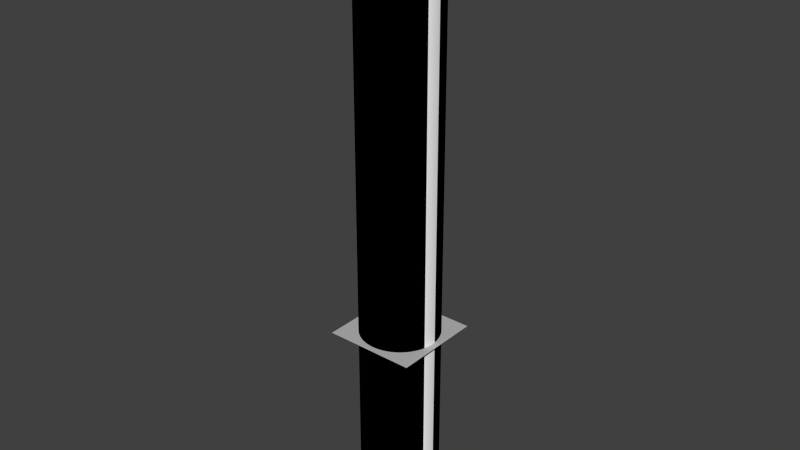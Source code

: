 # Source: Stripe_20deg_Whiteonblack.blend  (saved by Blender 2.73.0; exported with 4.5.12 LTS)
import bpy
from mathutils import Matrix  # noqa: F401  (used for matrix-valued properties, if any)

bpy.ops.wm.read_factory_settings(use_empty=True)
scene = bpy.context.scene
scene.name = 'Scene'

# ---- collections
col_collection_1 = bpy.data.collections.new('Collection 1'); scene.collection.children.link(col_collection_1)

# ---- materials (node trees are filled in below, after node groups)
mat_stripematerial = bpy.data.materials.new('StripeMaterial')
mat_stripematerial.alpha_threshold = 0.0
mat_stripematerial.use_transparent_shadow = False
mat_stripematerial.diffuse_color = (0.0, 0.0, 0.0, 1.0)
mat_stripematerial.specular_color = (0.0, 0.0, 0.0)
mat_stripematerial.roughness = 0.5
mat_stripematerial.specular_intensity = 0.0
mat_stripematerial.line_color = (0.0, 0.0, 0.0, 1.0)
mat_wallmaterial = bpy.data.materials.new('WallMaterial')
mat_wallmaterial.alpha_threshold = 0.0
mat_wallmaterial.use_transparent_shadow = False
mat_wallmaterial.diffuse_color = (1.0, 1.0, 1.0, 1.0)
mat_wallmaterial.roughness = 0.5
mat_wallmaterial.line_color = (0.0, 0.0, 0.0, 1.0)
mat_material = bpy.data.materials.new('Material')
mat_material.alpha_threshold = 0.0
mat_material.use_transparent_shadow = False
mat_material.diffuse_color = (0.8, 0.02687, 0.425, 1.0)
mat_material.roughness = 0.5
mat_material_002 = bpy.data.materials.new('Material.002')
mat_material_002.alpha_threshold = 0.0
mat_material_002.use_transparent_shadow = False
mat_material_002.diffuse_color = (0.5, 0.5, 0.5, 1.0)
mat_material_002.specular_color = (0.5, 0.5, 0.5)
mat_material_002.roughness = 0.5
mat_material_002.specular_intensity = 1.0
mat_material_002.line_color = (0.0, 0.0, 0.0, 1.0)

# ---- material node trees

# ---- world
world_world = bpy.data.worlds.new('World'); scene.world = world_world
world_world.color = (0.05088, 0.05088, 0.05088)
world_world.use_sun_shadow = False
world_world.sun_shadow_jitter_overblur = 0.0
world_world.cycles.sampling_method = 'MANUAL'
world_world.cycles.sample_map_resolution = 256

# ---- meshes
me_cylinder_003 = bpy.data.meshes.new('Cylinder.003')
me_cylinder_003.from_pydata([(-2.029e-06, 50.0, -242.8), (-2.029e-06, 50.0, 525.9), (0.8726, 49.99, -242.8), (0.8726, 49.99, 525.9), (1.745, 49.97, -242.8), (1.745, 49.97, 525.9), (2.617, 49.93, -242.8), (2.617, 49.93, 525.9), (3.488, 49.88, -242.8), (3.488, 49.88, 525.9), (4.358, 49.81, -242.8), (4.358, 49.81, 525.9), (5.226, 49.73, -242.8), (5.226, 49.73, 525.9), (6.093, 49.63, -242.8), (6.093, 49.63, 525.9), (6.959, 49.51, -242.8), (6.959, 49.51, 525.9), (7.822, 49.38, -242.8), (7.822, 49.38, 525.9), (8.682, 49.24, -242.8), (8.682, 49.24, 525.9), (9.54, 49.08, -242.8), (9.54, 49.08, 525.9), (10.4, 48.91, -242.8), (10.4, 48.91, 525.9), (11.25, 48.72, -242.8), (11.25, 48.72, 525.9), (12.1, 48.51, -242.8), (12.1, 48.51, 525.9), (12.94, 48.3, -242.8), (12.94, 48.3, 525.9), (13.78, 48.06, -242.8), (13.78, 48.06, 525.9), (14.62, 47.82, -242.8), (14.62, 47.82, 525.9), (15.45, 47.55, -242.8), (15.45, 47.55, 525.9), (16.28, 47.28, -242.8), (16.28, 47.28, 525.9), (17.1, 46.98, -242.8), (17.1, 46.98, 525.9), (17.92, 46.68, -242.8), (17.92, 46.68, 525.9), (18.73, 46.36, -242.8), (18.73, 46.36, 525.9), (19.54, 46.03, -242.8), (19.54, 46.03, 525.9), (20.34, 45.68, -242.8), (20.34, 45.68, 525.9), (21.13, 45.32, -242.8), (21.13, 45.32, 525.9), (21.92, 44.94, -242.8), (21.92, 44.94, 525.9), (22.7, 44.55, -242.8), (22.7, 44.55, 525.9), (23.47, 44.15, -242.8), (23.47, 44.15, 525.9), (24.24, 43.73, -242.8), (24.24, 43.73, 525.9), (25.0, 43.3, -242.8), (25.0, 43.3, 525.9), (25.75, 42.86, -242.8), (25.75, 42.86, 525.9), (26.5, 42.4, -242.8), (26.5, 42.4, 525.9), (27.23, 41.93, -242.8), (27.23, 41.93, 525.9), (27.96, 41.45, -242.8), (27.96, 41.45, 525.9), (28.68, 40.96, -242.8), (28.68, 40.96, 525.9), (29.39, 40.45, -242.8), (29.39, 40.45, 525.9), (30.09, 39.93, -242.8), (30.09, 39.93, 525.9), (30.78, 39.4, -242.8), (30.78, 39.4, 525.9), (31.47, 38.86, -242.8), (31.47, 38.86, 525.9), (32.14, 38.3, -242.8), (32.14, 38.3, 525.9), (32.8, 37.74, -242.8), (32.8, 37.74, 525.9), (33.46, 37.16, -242.8), (33.46, 37.16, 525.9), (34.1, 36.57, -242.8), (34.1, 36.57, 525.9), (34.73, 35.97, -242.8), (34.73, 35.97, 525.9), (35.36, 35.36, -242.8), (35.36, 35.36, 525.9), (35.97, 34.73, -242.8), (35.97, 34.73, 525.9), (36.57, 34.1, -242.8), (36.57, 34.1, 525.9), (37.16, 33.46, -242.8), (37.16, 33.46, 525.9), (37.74, 32.8, -242.8), (37.74, 32.8, 525.9), (38.3, 32.14, -242.8), (38.3, 32.14, 525.9), (38.86, 31.47, -242.8), (38.86, 31.47, 525.9), (39.4, 30.78, -242.8), (39.4, 30.78, 525.9), (39.93, 30.09, -242.8), (39.93, 30.09, 525.9), (40.45, 29.39, -242.8), (40.45, 29.39, 525.9), (40.96, 28.68, -242.8), (40.96, 28.68, 525.9), (41.45, 27.96, -242.8), (41.45, 27.96, 525.9), (41.93, 27.23, -242.8), (41.93, 27.23, 525.9), (42.4, 26.5, -242.8), (42.4, 26.5, 525.9), (42.86, 25.75, -242.8), (42.86, 25.75, 525.9), (43.3, 25.0, -242.8), (43.3, 25.0, 525.9), (43.73, 24.24, -242.8), (43.73, 24.24, 525.9), (44.15, 23.47, -242.8), (44.15, 23.47, 525.9), (44.55, 22.7, -242.8), (44.55, 22.7, 525.9), (44.94, 21.92, -242.8), (44.94, 21.92, 525.9), (45.32, 21.13, -242.8), (45.32, 21.13, 525.9), (45.68, 20.34, -242.8), (45.68, 20.34, 525.9), (46.03, 19.54, -242.8), (46.03, 19.54, 525.9), (46.36, 18.73, -242.8), (46.36, 18.73, 525.9), (46.68, 17.92, -242.8), (46.68, 17.92, 525.9), (46.98, 17.1, -242.8), (46.98, 17.1, 525.9), (47.28, 16.28, -242.8), (47.28, 16.28, 525.9), (47.55, 15.45, -242.8), (47.55, 15.45, 525.9), (47.82, 14.62, -242.8), (47.82, 14.62, 525.9), (48.06, 13.78, -242.8), (48.06, 13.78, 525.9), (48.3, 12.94, -242.8), (48.3, 12.94, 525.9), (48.51, 12.1, -242.8), (48.51, 12.1, 525.9), (48.72, 11.25, -242.8), (48.72, 11.25, 525.9), (48.91, 10.4, -242.8), (48.91, 10.4, 525.9), (49.08, 9.54, -242.8), (49.08, 9.54, 525.9), (49.24, 8.682, -242.8), (49.24, 8.682, 525.9), (49.38, 7.822, -242.8), (49.38, 7.822, 525.9), (49.51, 6.959, -242.8), (49.51, 6.959, 525.9), (49.63, 6.093, -242.8), (49.63, 6.093, 525.9), (49.73, 5.226, -242.8), (49.73, 5.226, 525.9), (49.81, 4.358, -242.8), (49.81, 4.358, 525.9), (49.88, 3.488, -242.8), (49.88, 3.488, 525.9), (49.93, 2.617, -242.8), (49.93, 2.617, 525.9), (49.97, 1.745, -242.8), (49.97, 1.745, 525.9), (49.99, 0.8726, -242.8), (49.99, 0.8726, 525.9), (50.0, -5.848e-05, -242.8), (50.0, -5.848e-05, 525.9), (49.99, -0.8727, -242.8), (49.99, -0.8727, 525.9), (49.97, -1.745, -242.8), (49.97, -1.745, 525.9), (49.93, -2.617, -242.8), (49.93, -2.617, 525.9), (49.88, -3.488, -242.8), (49.88, -3.488, 525.9), (49.81, -4.358, -242.8), (49.81, -4.358, 525.9), (49.73, -5.226, -242.8), (49.73, -5.226, 525.9), (49.63, -6.094, -242.8), (49.63, -6.094, 525.9), (49.51, -6.959, -242.8), (49.51, -6.959, 525.9), (49.38, -7.822, -242.8), (49.38, -7.822, 525.9), (49.24, -8.682, -242.8), (49.24, -8.682, 525.9), (49.08, -9.541, -242.8), (49.08, -9.541, 525.9), (48.91, -10.4, -242.8), (48.91, -10.4, 525.9), (48.72, -11.25, -242.8), (48.72, -11.25, 525.9), (48.51, -12.1, -242.8), (48.51, -12.1, 525.9), (48.3, -12.94, -242.8), (48.3, -12.94, 525.9), (48.06, -13.78, -242.8), (48.06, -13.78, 525.9), (47.82, -14.62, -242.8), (47.82, -14.62, 525.9), (47.55, -15.45, -242.8), (47.55, -15.45, 525.9), (47.28, -16.28, -242.8), (47.28, -16.28, 525.9), (46.98, -17.1, -242.8), (46.98, -17.1, 525.9), (46.68, -17.92, -242.8), (46.68, -17.92, 525.9), (46.36, -18.73, -242.8), (46.36, -18.73, 525.9), (46.03, -19.54, -242.8), (46.03, -19.54, 525.9), (45.68, -20.34, -242.8), (45.68, -20.34, 525.9), (45.32, -21.13, -242.8), (45.32, -21.13, 525.9), (44.94, -21.92, -242.8), (44.94, -21.92, 525.9), (44.55, -22.7, -242.8), (44.55, -22.7, 525.9), (44.15, -23.47, -242.8), (44.15, -23.47, 525.9), (43.73, -24.24, -242.8), (43.73, -24.24, 525.9), (43.3, -25.0, -242.8), (43.3, -25.0, 525.9), (42.86, -25.75, -242.8), (42.86, -25.75, 525.9), (42.4, -26.5, -242.8), (42.4, -26.5, 525.9), (41.93, -27.23, -242.8), (41.93, -27.23, 525.9), (41.45, -27.96, -242.8), (41.45, -27.96, 525.9), (40.96, -28.68, -242.8), (40.96, -28.68, 525.9), (40.45, -29.39, -242.8), (40.45, -29.39, 525.9), (39.93, -30.09, -242.8), (39.93, -30.09, 525.9), (39.4, -30.78, -242.8), (39.4, -30.78, 525.9), (38.86, -31.47, -242.8), (38.86, -31.47, 525.9), (38.3, -32.14, -242.8), (38.3, -32.14, 525.9), (37.74, -32.8, -242.8), (37.74, -32.8, 525.9), (37.16, -33.46, -242.8), (37.16, -33.46, 525.9), (36.57, -34.1, -242.8), (36.57, -34.1, 525.9), (35.97, -34.73, -242.8), (35.97, -34.73, 525.9), (35.36, -35.36, -242.8), (35.36, -35.36, 525.9), (34.73, -35.97, -242.8), (34.73, -35.97, 525.9), (34.1, -36.57, -242.8), (34.1, -36.57, 525.9), (33.46, -37.16, -242.8), (33.46, -37.16, 525.9), (32.8, -37.74, -242.8), (32.8, -37.74, 525.9), (32.14, -38.3, -242.8), (32.14, -38.3, 525.9), (31.47, -38.86, -242.8), (31.47, -38.86, 525.9), (30.78, -39.4, -242.8), (30.78, -39.4, 525.9), (30.09, -39.93, -242.8), (30.09, -39.93, 525.9), (29.39, -40.45, -242.8), (29.39, -40.45, 525.9), (28.68, -40.96, -242.8), (28.68, -40.96, 525.9), (27.96, -41.45, -242.8), (27.96, -41.45, 525.9), (27.23, -41.93, -242.8), (27.23, -41.93, 525.9), (26.5, -42.4, -242.8), (26.5, -42.4, 525.9), (25.75, -42.86, -242.8), (25.75, -42.86, 525.9), (25.0, -43.3, -242.8), (25.0, -43.3, 525.9), (24.24, -43.73, -242.8), (24.24, -43.73, 525.9), (23.47, -44.15, -242.8), (23.47, -44.15, 525.9), (22.7, -44.55, -242.8), (22.7, -44.55, 525.9), (21.92, -44.94, -242.8), (21.92, -44.94, 525.9), (21.13, -45.32, -242.8), (21.13, -45.32, 525.9), (20.34, -45.68, -242.8), (20.34, -45.68, 525.9), (19.54, -46.03, -242.8), (19.54, -46.03, 525.9), (18.73, -46.36, -242.8), (18.73, -46.36, 525.9), (17.92, -46.68, -242.8), (17.92, -46.68, 525.9), (17.1, -46.98, -242.8), (17.1, -46.98, 525.9), (16.28, -47.28, -242.8), (16.28, -47.28, 525.9), (15.45, -47.55, -242.8), (15.45, -47.55, 525.9), (14.62, -47.82, -242.8), (14.62, -47.82, 525.9), (13.78, -48.06, -242.8), (13.78, -48.06, 525.9), (12.94, -48.3, -242.8), (12.94, -48.3, 525.9), (12.1, -48.51, -242.8), (12.1, -48.51, 525.9), (11.25, -48.72, -242.8), (11.25, -48.72, 525.9), (10.4, -48.91, -242.8), (10.4, -48.91, 525.9), (9.541, -49.08, -242.8), (9.541, -49.08, 525.9), (8.683, -49.24, -242.8), (8.683, -49.24, 525.9), (7.822, -49.38, -242.8), (7.822, -49.38, 525.9), (6.959, -49.51, -242.8), (6.959, -49.51, 525.9), (6.094, -49.63, -242.8), (6.094, -49.63, 525.9), (5.227, -49.73, -242.8), (5.227, -49.73, 525.9), (4.358, -49.81, -242.8), (4.358, -49.81, 525.9), (3.488, -49.88, -242.8), (3.488, -49.88, 525.9), (2.617, -49.93, -242.8), (2.617, -49.93, 525.9), (1.745, -49.97, -242.8), (1.745, -49.97, 525.9), (0.8729, -49.99, -242.8), (0.8729, -49.99, 525.9), (0.0002439, -50.0, -242.8), (0.0002439, -50.0, 525.9), (-0.8724, -49.99, -242.8), (-0.8724, -49.99, 525.9), (-1.745, -49.97, -242.8), (-1.745, -49.97, 525.9), (-2.617, -49.93, -242.8), (-2.617, -49.93, 525.9), (-3.488, -49.88, -242.8), (-3.488, -49.88, 525.9), (-4.358, -49.81, -242.8), (-4.358, -49.81, 525.9), (-5.226, -49.73, -242.8), (-5.226, -49.73, 525.9), (-6.093, -49.63, -242.8), (-6.093, -49.63, 525.9), (-6.958, -49.51, -242.8), (-6.958, -49.51, 525.9), (-7.821, -49.38, -242.8), (-7.821, -49.38, 525.9), (-8.682, -49.24, -242.8), (-8.682, -49.24, 525.9), (-9.54, -49.08, -242.8), (-9.54, -49.08, 525.9), (-10.4, -48.91, -242.8), (-10.4, -48.91, 525.9), (-11.25, -48.72, -242.8), (-11.25, -48.72, 525.9), (-12.1, -48.51, -242.8), (-12.1, -48.51, 525.9), (-12.94, -48.3, -242.8), (-12.94, -48.3, 525.9), (-13.78, -48.06, -242.8), (-13.78, -48.06, 525.9), (-14.62, -47.82, -242.8), (-14.62, -47.82, 525.9), (-15.45, -47.55, -242.8), (-15.45, -47.55, 525.9), (-16.28, -47.28, -242.8), (-16.28, -47.28, 525.9), (-17.1, -46.98, -242.8), (-17.1, -46.98, 525.9), (-17.92, -46.68, -242.8), (-17.92, -46.68, 525.9), (-18.73, -46.36, -242.8), (-18.73, -46.36, 525.9), (-19.54, -46.03, -242.8), (-19.54, -46.03, 525.9), (-20.34, -45.68, -242.8), (-20.34, -45.68, 525.9), (-21.13, -45.32, -242.8), (-21.13, -45.32, 525.9), (-21.92, -44.94, -242.8), (-21.92, -44.94, 525.9), (-22.7, -44.55, -242.8), (-22.7, -44.55, 525.9), (-23.47, -44.15, -242.8), (-23.47, -44.15, 525.9), (-24.24, -43.73, -242.8), (-24.24, -43.73, 525.9), (-25.0, -43.3, -242.8), (-25.0, -43.3, 525.9), (-25.75, -42.86, -242.8), (-25.75, -42.86, 525.9), (-26.5, -42.4, -242.8), (-26.5, -42.4, 525.9), (-27.23, -41.93, -242.8), (-27.23, -41.93, 525.9), (-27.96, -41.45, -242.8), (-27.96, -41.45, 525.9), (-28.68, -40.96, -242.8), (-28.68, -40.96, 525.9), (-29.39, -40.45, -242.8), (-29.39, -40.45, 525.9), (-30.09, -39.93, -242.8), (-30.09, -39.93, 525.9), (-30.78, -39.4, -242.8), (-30.78, -39.4, 525.9), (-31.47, -38.86, -242.8), (-31.47, -38.86, 525.9), (-32.14, -38.3, -242.8), (-32.14, -38.3, 525.9), (-32.8, -37.74, -242.8), (-32.8, -37.74, 525.9), (-33.46, -37.16, -242.8), (-33.46, -37.16, 525.9), (-34.1, -36.57, -242.8), (-34.1, -36.57, 525.9), (-34.73, -35.97, -242.8), (-34.73, -35.97, 525.9), (-35.36, -35.36, -242.8), (-35.36, -35.36, 525.9), (-35.97, -34.73, -242.8), (-35.97, -34.73, 525.9), (-36.57, -34.1, -242.8), (-36.57, -34.1, 525.9), (-37.16, -33.46, -242.8), (-37.16, -33.46, 525.9), (-37.74, -32.8, -242.8), (-37.74, -32.8, 525.9), (-38.3, -32.14, -242.8), (-38.3, -32.14, 525.9), (-38.86, -31.47, -242.8), (-38.86, -31.47, 525.9), (-39.4, -30.78, -242.8), (-39.4, -30.78, 525.9), (-39.93, -30.09, -242.8), (-39.93, -30.09, 525.9), (-40.45, -29.39, -242.8), (-40.45, -29.39, 525.9), (-40.96, -28.68, -242.8), (-40.96, -28.68, 525.9), (-41.45, -27.96, -242.8), (-41.45, -27.96, 525.9), (-41.93, -27.23, -242.8), (-41.93, -27.23, 525.9), (-42.4, -26.5, -242.8), (-42.4, -26.5, 525.9), (-42.86, -25.75, -242.8), (-42.86, -25.75, 525.9), (-43.3, -25.0, -242.8), (-43.3, -25.0, 525.9), (-43.73, -24.24, -242.8), (-43.73, -24.24, 525.9), (-44.15, -23.47, -242.8), (-44.15, -23.47, 525.9), (-44.55, -22.7, -242.8), (-44.55, -22.7, 525.9), (-44.94, -21.92, -242.8), (-44.94, -21.92, 525.9), (-45.32, -21.13, -242.8), (-45.32, -21.13, 525.9), (-45.68, -20.34, -242.8), (-45.68, -20.34, 525.9), (-46.03, -19.54, -242.8), (-46.03, -19.54, 525.9), (-46.36, -18.73, -242.8), (-46.36, -18.73, 525.9), (-46.68, -17.92, -242.8), (-46.68, -17.92, 525.9), (-46.98, -17.1, -242.8), (-46.98, -17.1, 525.9), (-47.28, -16.28, -242.8), (-47.28, -16.28, 525.9), (-47.55, -15.45, -242.8), (-47.55, -15.45, 525.9), (-47.82, -14.62, -242.8), (-47.82, -14.62, 525.9), (-48.06, -13.78, -242.8), (-48.06, -13.78, 525.9), (-48.3, -12.94, -242.8), (-48.3, -12.94, 525.9), (-48.51, -12.1, -242.8), (-48.51, -12.1, 525.9), (-48.72, -11.25, -242.8), (-48.72, -11.25, 525.9), (-48.91, -10.4, -242.8), (-48.91, -10.4, 525.9), (-49.08, -9.541, -242.8), (-49.08, -9.541, 525.9), (-49.24, -8.683, -242.8), (-49.24, -8.683, 525.9), (-49.38, -7.822, -242.8), (-49.38, -7.822, 525.9), (-49.51, -6.959, -242.8), (-49.51, -6.959, 525.9), (-49.63, -6.094, -242.8), (-49.63, -6.094, 525.9), (-49.73, -5.227, -242.8), (-49.73, -5.227, 525.9), (-49.81, -4.358, -242.8), (-49.81, -4.358, 525.9), (-49.88, -3.488, -242.8), (-49.88, -3.488, 525.9), (-49.93, -2.617, -242.8), (-49.93, -2.617, 525.9), (-49.97, -1.746, -242.8), (-49.97, -1.746, 525.9), (-49.99, -0.8733, -242.8), (-49.99, -0.8733, 525.9), (-50.0, -0.0006935, -242.8), (-50.0, -0.0006935, 525.9), (-49.99, 0.8719, -242.8), (-49.99, 0.8719, 525.9), (-49.97, 1.744, -242.8), (-49.97, 1.744, 525.9), (-49.93, 2.616, -242.8), (-49.93, 2.616, 525.9), (-49.88, 3.487, -242.8), (-49.88, 3.487, 525.9), (-49.81, 4.357, -242.8), (-49.81, 4.357, 525.9), (-49.73, 5.226, -242.8), (-49.73, 5.226, 525.9), (-49.63, 6.093, -242.8), (-49.63, 6.093, 525.9), (-49.51, 6.958, -242.8), (-49.51, 6.958, 525.9), (-49.38, 7.821, -242.8), (-49.38, 7.821, 525.9), (-49.24, 8.682, -242.8), (-49.24, 8.682, 525.9), (-49.08, 9.54, -242.8), (-49.08, 9.54, 525.9), (-48.91, 10.39, -242.8), (-48.91, 10.39, 525.9), (-48.72, 11.25, -242.8), (-48.72, 11.25, 525.9), (-48.51, 12.1, -242.8), (-48.51, 12.1, 525.9), (-48.3, 12.94, -242.8), (-48.3, 12.94, 525.9), (-48.06, 13.78, -242.8), (-48.06, 13.78, 525.9), (-47.82, 14.62, -242.8), (-47.82, 14.62, 525.9), (-47.55, 15.45, -242.8), (-47.55, 15.45, 525.9), (-47.28, 16.28, -242.8), (-47.28, 16.28, 525.9), (-46.98, 17.1, -242.8), (-46.98, 17.1, 525.9), (-46.68, 17.92, -242.8), (-46.68, 17.92, 525.9), (-46.36, 18.73, -242.8), (-46.36, 18.73, 525.9), (-46.03, 19.54, -242.8), (-46.03, 19.54, 525.9), (-45.68, 20.34, -242.8), (-45.68, 20.34, 525.9), (-45.32, 21.13, -242.8), (-45.32, 21.13, 525.9), (-44.94, 21.92, -242.8), (-44.94, 21.92, 525.9), (-44.55, 22.7, -242.8), (-44.55, 22.7, 525.9), (-44.15, 23.47, -242.8), (-44.15, 23.47, 525.9), (-43.73, 24.24, -242.8), (-43.73, 24.24, 525.9), (-43.3, 25.0, -242.8), (-43.3, 25.0, 525.9), (-42.86, 25.75, -242.8), (-42.86, 25.75, 525.9), (-42.4, 26.5, -242.8), (-42.4, 26.5, 525.9), (-41.93, 27.23, -242.8), (-41.93, 27.23, 525.9), (-41.45, 27.96, -242.8), (-41.45, 27.96, 525.9), (-40.96, 28.68, -242.8), (-40.96, 28.68, 525.9), (-40.45, 29.39, -242.8), (-40.45, 29.39, 525.9), (-39.93, 30.09, -242.8), (-39.93, 30.09, 525.9), (-39.4, 30.78, -242.8), (-39.4, 30.78, 525.9), (-38.86, 31.47, -242.8), (-38.86, 31.47, 525.9), (-38.3, 32.14, -242.8), (-38.3, 32.14, 525.9), (-37.74, 32.8, -242.8), (-37.74, 32.8, 525.9), (-37.16, 33.46, -242.8), (-37.16, 33.46, 525.9), (-36.57, 34.1, -242.8), (-36.57, 34.1, 525.9), (-35.97, 34.73, -242.8), (-35.97, 34.73, 525.9), (-35.36, 35.35, -242.8), (-35.36, 35.35, 525.9), (-34.73, 35.97, -242.8), (-34.73, 35.97, 525.9), (-34.1, 36.57, -242.8), (-34.1, 36.57, 525.9), (-33.46, 37.16, -242.8), (-33.46, 37.16, 525.9), (-32.8, 37.73, -242.8), (-32.8, 37.73, 525.9), (-32.14, 38.3, -242.8), (-32.14, 38.3, 525.9), (-31.47, 38.86, -242.8), (-31.47, 38.86, 525.9), (-30.78, 39.4, -242.8), (-30.78, 39.4, 525.9), (-30.09, 39.93, -242.8), (-30.09, 39.93, 525.9), (-29.39, 40.45, -242.8), (-29.39, 40.45, 525.9), (-28.68, 40.96, -242.8), (-28.68, 40.96, 525.9), (-27.96, 41.45, -242.8), (-27.96, 41.45, 525.9), (-27.23, 41.93, -242.8), (-27.23, 41.93, 525.9), (-26.5, 42.4, -242.8), (-26.5, 42.4, 525.9), (-25.75, 42.86, -242.8), (-25.75, 42.86, 525.9), (-25.0, 43.3, -242.8), (-25.0, 43.3, 525.9), (-24.24, 43.73, -242.8), (-24.24, 43.73, 525.9), (-23.47, 44.15, -242.8), (-23.47, 44.15, 525.9), (-22.7, 44.55, -242.8), (-22.7, 44.55, 525.9), (-21.92, 44.94, -242.8), (-21.92, 44.94, 525.9), (-21.13, 45.31, -242.8), (-21.13, 45.31, 525.9), (-20.34, 45.68, -242.8), (-20.34, 45.68, 525.9), (-19.54, 46.02, -242.8), (-19.54, 46.02, 525.9), (-18.73, 46.36, -242.8), (-18.73, 46.36, 525.9), (-17.92, 46.68, -242.8), (-17.92, 46.68, 525.9), (-17.1, 46.98, -242.8), (-17.1, 46.98, 525.9), (-16.28, 47.28, -242.8), (-16.28, 47.28, 525.9), (-15.45, 47.55, -242.8), (-15.45, 47.55, 525.9), (-14.62, 47.81, -242.8), (-14.62, 47.81, 525.9), (-13.78, 48.06, -242.8), (-13.78, 48.06, 525.9), (-12.94, 48.3, -242.8), (-12.94, 48.3, 525.9), (-12.1, 48.51, -242.8), (-12.1, 48.51, 525.9), (-11.25, 48.72, -242.8), (-11.25, 48.72, 525.9), (-10.4, 48.91, -242.8), (-10.4, 48.91, 525.9), (-9.542, 49.08, -242.8), (-9.542, 49.08, 525.9), (-8.683, 49.24, -242.8), (-8.683, 49.24, 525.9), (-7.823, 49.38, -242.8), (-7.823, 49.38, 525.9), (-6.96, 49.51, -242.8), (-6.96, 49.51, 525.9), (-6.095, 49.63, -242.8), (-6.095, 49.63, 525.9), (-5.228, 49.73, -242.8), (-5.228, 49.73, 525.9), (-4.359, 49.81, -242.8), (-4.359, 49.81, 525.9), (-3.489, 49.88, -242.8), (-3.489, 49.88, 525.9), (-2.618, 49.93, -242.8), (-2.618, 49.93, 525.9), (-1.746, 49.97, -242.8), (-1.746, 49.97, 525.9), (-0.8738, 49.99, -242.8), (-0.8738, 49.99, 525.9), (-8.011e-05, -0.0002251, 525.9)], [], [(0, 1, 3, 2), (2, 3, 5, 4), (4, 5, 7, 6), (6, 7, 9, 8), (8, 9, 11, 10), (10, 11, 13, 12), (12, 13, 15, 14), (14, 15, 17, 16), (16, 17, 19, 18), (18, 19, 21, 20), (20, 21, 23, 22), (22, 23, 25, 24), (24, 25, 27, 26), (26, 27, 29, 28), (28, 29, 31, 30), (30, 31, 33, 32), (32, 33, 35, 34), (34, 35, 37, 36), (36, 37, 39, 38), (38, 39, 41, 40), (40, 41, 43, 42), (42, 43, 45, 44), (44, 45, 47, 46), (46, 47, 49, 48), (48, 49, 51, 50), (50, 51, 53, 52), (52, 53, 55, 54), (54, 55, 57, 56), (56, 57, 59, 58), (58, 59, 61, 60), (60, 61, 63, 62), (62, 63, 65, 64), (64, 65, 67, 66), (66, 67, 69, 68), (68, 69, 71, 70), (70, 71, 73, 72), (72, 73, 75, 74), (74, 75, 77, 76), (76, 77, 79, 78), (78, 79, 81, 80), (80, 81, 83, 82), (82, 83, 85, 84), (84, 85, 87, 86), (86, 87, 89, 88), (88, 89, 91, 90), (90, 91, 93, 92), (92, 93, 95, 94), (94, 95, 97, 96), (96, 97, 99, 98), (98, 99, 101, 100), (100, 101, 103, 102), (102, 103, 105, 104), (104, 105, 107, 106), (106, 107, 109, 108), (108, 109, 111, 110), (110, 111, 113, 112), (112, 113, 115, 114), (114, 115, 117, 116), (116, 117, 119, 118), (118, 119, 121, 120), (120, 121, 123, 122), (122, 123, 125, 124), (124, 125, 127, 126), (126, 127, 129, 128), (128, 129, 131, 130), (130, 131, 133, 132), (132, 133, 135, 134), (134, 135, 137, 136), (136, 137, 139, 138), (138, 139, 141, 140), (140, 141, 143, 142), (142, 143, 145, 144), (144, 145, 147, 146), (146, 147, 149, 148), (148, 149, 151, 150), (150, 151, 153, 152), (152, 153, 155, 154), (154, 155, 157, 156), (156, 157, 159, 158), (158, 159, 161, 160), (160, 161, 163, 162), (162, 163, 165, 164), (164, 165, 167, 166), (166, 167, 169, 168), (168, 169, 171, 170), (170, 171, 173, 172), (172, 173, 175, 174), (174, 175, 177, 176), (176, 177, 179, 178), (178, 179, 181, 180), (180, 181, 183, 182), (182, 183, 185, 184), (184, 185, 187, 186), (186, 187, 189, 188), (188, 189, 191, 190), (190, 191, 193, 192), (192, 193, 195, 194), (194, 195, 197, 196), (196, 197, 199, 198), (198, 199, 201, 200), (200, 201, 203, 202), (202, 203, 205, 204), (204, 205, 207, 206), (206, 207, 209, 208), (208, 209, 211, 210), (210, 211, 213, 212), (212, 213, 215, 214), (214, 215, 217, 216), (216, 217, 219, 218), (218, 219, 221, 220), (220, 221, 223, 222), (222, 223, 225, 224), (224, 225, 227, 226), (226, 227, 229, 228), (228, 229, 231, 230), (230, 231, 233, 232), (232, 233, 235, 234), (234, 235, 237, 236), (236, 237, 239, 238), (238, 239, 241, 240), (240, 241, 243, 242), (242, 243, 245, 244), (244, 245, 247, 246), (246, 247, 249, 248), (248, 249, 251, 250), (250, 251, 253, 252), (252, 253, 255, 254), (254, 255, 257, 256), (256, 257, 259, 258), (258, 259, 261, 260), (260, 261, 263, 262), (262, 263, 265, 264), (264, 265, 267, 266), (266, 267, 269, 268), (268, 269, 271, 270), (270, 271, 273, 272), (272, 273, 275, 274), (274, 275, 277, 276), (276, 277, 279, 278), (278, 279, 281, 280), (280, 281, 283, 282), (282, 283, 285, 284), (284, 285, 287, 286), (286, 287, 289, 288), (288, 289, 291, 290), (290, 291, 293, 292), (292, 293, 295, 294), (294, 295, 297, 296), (296, 297, 299, 298), (298, 299, 301, 300), (300, 301, 303, 302), (302, 303, 305, 304), (304, 305, 307, 306), (306, 307, 309, 308), (308, 309, 311, 310), (310, 311, 313, 312), (312, 313, 315, 314), (314, 315, 317, 316), (316, 317, 319, 318), (318, 319, 321, 320), (320, 321, 323, 322), (322, 323, 325, 324), (324, 325, 327, 326), (326, 327, 329, 328), (328, 329, 331, 330), (330, 331, 333, 332), (332, 333, 335, 334), (334, 335, 337, 336), (336, 337, 339, 338), (338, 339, 341, 340), (340, 341, 343, 342), (342, 343, 345, 344), (344, 345, 347, 346), (346, 347, 349, 348), (348, 349, 351, 350), (350, 351, 353, 352), (352, 353, 355, 354), (354, 355, 357, 356), (356, 357, 359, 358), (358, 359, 361, 360), (360, 361, 363, 362), (362, 363, 365, 364), (364, 365, 367, 366), (366, 367, 369, 368), (368, 369, 371, 370), (370, 371, 373, 372), (372, 373, 375, 374), (374, 375, 377, 376), (376, 377, 379, 378), (378, 379, 381, 380), (380, 381, 383, 382), (382, 383, 385, 384), (384, 385, 387, 386), (386, 387, 389, 388), (388, 389, 391, 390), (390, 391, 393, 392), (392, 393, 395, 394), (394, 395, 397, 396), (396, 397, 399, 398), (398, 399, 401, 400), (400, 401, 403, 402), (402, 403, 405, 404), (404, 405, 407, 406), (406, 407, 409, 408), (408, 409, 411, 410), (410, 411, 413, 412), (412, 413, 415, 414), (414, 415, 417, 416), (416, 417, 419, 418), (418, 419, 421, 420), (420, 421, 423, 422), (422, 423, 425, 424), (424, 425, 427, 426), (426, 427, 429, 428), (428, 429, 431, 430), (430, 431, 433, 432), (432, 433, 435, 434), (434, 435, 437, 436), (436, 437, 439, 438), (438, 439, 441, 440), (440, 441, 443, 442), (442, 443, 445, 444), (444, 445, 447, 446), (446, 447, 449, 448), (448, 449, 451, 450), (450, 451, 453, 452), (452, 453, 455, 454), (454, 455, 457, 456), (456, 457, 459, 458), (458, 459, 461, 460), (460, 461, 463, 462), (462, 463, 465, 464), (464, 465, 467, 466), (466, 467, 469, 468), (468, 469, 471, 470), (470, 471, 473, 472), (472, 473, 475, 474), (474, 475, 477, 476), (476, 477, 479, 478), (478, 479, 481, 480), (480, 481, 483, 482), (482, 483, 485, 484), (484, 485, 487, 486), (486, 487, 489, 488), (488, 489, 491, 490), (490, 491, 493, 492), (492, 493, 495, 494), (494, 495, 497, 496), (496, 497, 499, 498), (498, 499, 501, 500), (500, 501, 503, 502), (502, 503, 505, 504), (504, 505, 507, 506), (506, 507, 509, 508), (508, 509, 511, 510), (510, 511, 513, 512), (512, 513, 515, 514), (514, 515, 517, 516), (516, 517, 519, 518), (518, 519, 521, 520), (520, 521, 523, 522), (522, 523, 525, 524), (524, 525, 527, 526), (526, 527, 529, 528), (528, 529, 531, 530), (530, 531, 533, 532), (532, 533, 535, 534), (534, 535, 537, 536), (536, 537, 539, 538), (538, 539, 541, 540), (540, 541, 543, 542), (542, 543, 545, 544), (544, 545, 547, 546), (546, 547, 549, 548), (548, 549, 551, 550), (550, 551, 553, 552), (552, 553, 555, 554), (554, 555, 557, 556), (556, 557, 559, 558), (558, 559, 561, 560), (560, 561, 563, 562), (562, 563, 565, 564), (564, 565, 567, 566), (566, 567, 569, 568), (568, 569, 571, 570), (570, 571, 573, 572), (572, 573, 575, 574), (574, 575, 577, 576), (576, 577, 579, 578), (578, 579, 581, 580), (580, 581, 583, 582), (582, 583, 585, 584), (584, 585, 587, 586), (586, 587, 589, 588), (588, 589, 591, 590), (590, 591, 593, 592), (592, 593, 595, 594), (594, 595, 597, 596), (596, 597, 599, 598), (598, 599, 601, 600), (600, 601, 603, 602), (602, 603, 605, 604), (604, 605, 607, 606), (606, 607, 609, 608), (608, 609, 611, 610), (610, 611, 613, 612), (612, 613, 615, 614), (614, 615, 617, 616), (616, 617, 619, 618), (618, 619, 621, 620), (620, 621, 623, 622), (622, 623, 625, 624), (624, 625, 627, 626), (626, 627, 629, 628), (628, 629, 631, 630), (630, 631, 633, 632), (632, 633, 635, 634), (634, 635, 637, 636), (636, 637, 639, 638), (638, 639, 641, 640), (640, 641, 643, 642), (642, 643, 645, 644), (644, 645, 647, 646), (646, 647, 649, 648), (648, 649, 651, 650), (650, 651, 653, 652), (652, 653, 655, 654), (654, 655, 657, 656), (656, 657, 659, 658), (658, 659, 661, 660), (660, 661, 663, 662), (662, 663, 665, 664), (664, 665, 667, 666), (666, 667, 669, 668), (668, 669, 671, 670), (670, 671, 673, 672), (672, 673, 675, 674), (674, 675, 677, 676), (676, 677, 679, 678), (678, 679, 681, 680), (680, 681, 683, 682), (682, 683, 685, 684), (684, 685, 687, 686), (686, 687, 689, 688), (688, 689, 691, 690), (690, 691, 693, 692), (692, 693, 695, 694), (694, 695, 697, 696), (696, 697, 699, 698), (698, 699, 701, 700), (700, 701, 703, 702), (702, 703, 705, 704), (704, 705, 707, 706), (706, 707, 709, 708), (708, 709, 711, 710), (710, 711, 713, 712), (712, 713, 715, 714), (714, 715, 717, 716), (718, 719, 1, 0), (716, 717, 719, 718), (609, 607, 720), (347, 345, 720), (85, 83, 720), (679, 677, 720), (417, 415, 720), (155, 153, 720), (487, 485, 720), (225, 223, 720), (557, 555, 720), (33, 31, 720), (295, 293, 720), (627, 625, 720), (365, 363, 720), (103, 101, 720), (697, 695, 720), (435, 433, 720), (173, 171, 720), (505, 503, 720), (243, 241, 720), (575, 573, 720), (51, 49, 720), (313, 311, 720), (645, 643, 720), (383, 381, 720), (121, 119, 720), (715, 713, 720), (453, 451, 720), (191, 189, 720), (523, 521, 720), (261, 259, 720), (593, 591, 720), (69, 67, 720), (331, 329, 720), (663, 661, 720), (401, 399, 720), (139, 137, 720), (471, 469, 720), (209, 207, 720), (541, 539, 720), (17, 15, 720), (279, 277, 720), (611, 609, 720), (87, 85, 720), (349, 347, 720), (681, 679, 720), (419, 417, 720), (157, 155, 720), (489, 487, 720), (227, 225, 720), (559, 557, 720), (35, 33, 720), (297, 295, 720), (629, 627, 720), (105, 103, 720), (367, 365, 720), (699, 697, 720), (437, 435, 720), (175, 173, 720), (507, 505, 720), (245, 243, 720), (577, 575, 720), (53, 51, 720), (315, 313, 720), (647, 645, 720), (123, 121, 720), (385, 383, 720), (717, 715, 720), (455, 453, 720), (193, 191, 720), (525, 523, 720), (263, 261, 720), (595, 593, 720), (333, 331, 720), (71, 69, 720), (665, 663, 720), (141, 139, 720), (403, 401, 720), (473, 471, 720), (211, 209, 720), (543, 541, 720), (281, 279, 720), (19, 17, 720), (613, 611, 720), (351, 349, 720), (89, 87, 720), (683, 681, 720), (421, 419, 720), (159, 157, 720), (491, 489, 720), (229, 227, 720), (561, 559, 720), (299, 297, 720), (37, 35, 720), (631, 629, 720), (369, 367, 720), (107, 105, 720), (701, 699, 720), (439, 437, 720), (177, 175, 720), (3, 1, 720), (509, 507, 720), (247, 245, 720), (579, 577, 720), (317, 315, 720), (55, 53, 720), (649, 647, 720), (387, 385, 720), (125, 123, 720), (719, 717, 720), (457, 455, 720), (195, 193, 720), (527, 525, 720), (265, 263, 720), (597, 595, 720), (335, 333, 720), (73, 71, 720), (667, 665, 720), (405, 403, 720), (143, 141, 720), (475, 473, 720), (213, 211, 720), (545, 543, 720), (283, 281, 720), (21, 19, 720), (615, 613, 720), (353, 351, 720), (91, 89, 720), (685, 683, 720), (423, 421, 720), (161, 159, 720), (493, 491, 720), (231, 229, 720), (563, 561, 720), (301, 299, 720), (39, 37, 720), (633, 631, 720), (371, 369, 720), (109, 107, 720), (703, 701, 720), (441, 439, 720), (179, 177, 720), (511, 509, 720), (249, 247, 720), (581, 579, 720), (319, 317, 720), (57, 55, 720), (651, 649, 720), (389, 387, 720), (127, 125, 720), (1, 719, 720), (459, 457, 720), (197, 195, 720), (529, 527, 720), (267, 265, 720), (5, 3, 720), (599, 597, 720), (337, 335, 720), (75, 73, 720), (669, 667, 720), (407, 405, 720), (145, 143, 720), (477, 475, 720), (215, 213, 720), (547, 545, 720), (285, 283, 720), (23, 21, 720), (617, 615, 720), (355, 353, 720), (93, 91, 720), (687, 685, 720), (425, 423, 720), (163, 161, 720), (495, 493, 720), (233, 231, 720), (565, 563, 720), (303, 301, 720), (41, 39, 720), (635, 633, 720), (373, 371, 720), (111, 109, 720), (705, 703, 720), (443, 441, 720), (181, 179, 720), (513, 511, 720), (251, 249, 720), (583, 581, 720), (321, 319, 720), (59, 57, 720), (653, 651, 720), (391, 389, 720), (129, 127, 720), (461, 459, 720), (199, 197, 720), (531, 529, 720), (7, 5, 720), (269, 267, 720), (601, 599, 720), (77, 75, 720), (339, 337, 720), (671, 669, 720), (409, 407, 720), (147, 145, 720), (479, 477, 720), (217, 215, 720), (549, 547, 720), (25, 23, 720), (287, 285, 720), (619, 617, 720), (95, 93, 720), (357, 355, 720), (689, 687, 720), (427, 425, 720), (165, 163, 720), (497, 495, 720), (235, 233, 720), (567, 565, 720), (43, 41, 720), (305, 303, 720), (637, 635, 720), (113, 111, 720), (375, 373, 720), (707, 705, 720), (445, 443, 720), (183, 181, 720), (515, 513, 720), (253, 251, 720), (585, 583, 720), (61, 59, 720), (323, 321, 720), (655, 653, 720), (131, 129, 720), (393, 391, 720), (463, 461, 720), (201, 199, 720), (533, 531, 720), (271, 269, 720), (9, 7, 720), (603, 601, 720), (79, 77, 720), (341, 339, 720), (673, 671, 720), (411, 409, 720), (149, 147, 720), (481, 479, 720), (219, 217, 720), (551, 549, 720), (289, 287, 720), (27, 25, 720), (621, 619, 720), (97, 95, 720), (359, 357, 720), (691, 689, 720), (429, 427, 720), (167, 165, 720), (499, 497, 720), (237, 235, 720), (569, 567, 720), (307, 305, 720), (45, 43, 720), (639, 637, 720), (115, 113, 720), (377, 375, 720), (709, 707, 720), (447, 445, 720), (185, 183, 720), (517, 515, 720), (255, 253, 720), (587, 585, 720), (325, 323, 720), (63, 61, 720), (657, 655, 720), (133, 131, 720), (395, 393, 720), (465, 463, 720), (203, 201, 720), (535, 533, 720), (273, 271, 720), (11, 9, 720), (605, 603, 720), (343, 341, 720), (81, 79, 720), (675, 673, 720), (413, 411, 720), (151, 149, 720), (483, 481, 720), (221, 219, 720), (553, 551, 720), (291, 289, 720), (29, 27, 720), (623, 621, 720), (361, 359, 720), (99, 97, 720), (693, 691, 720), (431, 429, 720), (169, 167, 720), (501, 499, 720), (239, 237, 720), (571, 569, 720), (309, 307, 720), (47, 45, 720), (641, 639, 720), (379, 377, 720), (117, 115, 720), (711, 709, 720), (449, 447, 720), (187, 185, 720), (519, 517, 720), (257, 255, 720), (589, 587, 720), (327, 325, 720), (65, 63, 720), (659, 657, 720), (397, 395, 720), (135, 133, 720), (467, 465, 720), (205, 203, 720), (537, 535, 720), (275, 273, 720), (13, 11, 720), (607, 605, 720), (345, 343, 720), (83, 81, 720), (677, 675, 720), (415, 413, 720), (153, 151, 720), (485, 483, 720), (223, 221, 720), (555, 553, 720), (293, 291, 720), (31, 29, 720), (625, 623, 720), (363, 361, 720), (101, 99, 720), (695, 693, 720), (433, 431, 720), (171, 169, 720), (503, 501, 720), (241, 239, 720), (573, 571, 720), (311, 309, 720), (49, 47, 720), (643, 641, 720), (381, 379, 720), (119, 117, 720), (713, 711, 720), (451, 449, 720), (189, 187, 720), (521, 519, 720), (259, 257, 720), (591, 589, 720), (329, 327, 720), (67, 65, 720), (661, 659, 720), (399, 397, 720), (137, 135, 720), (469, 467, 720), (207, 205, 720), (539, 537, 720), (15, 13, 720), (277, 275, 720)])
me_cylinder_003.polygons.foreach_set('material_index', [0, 0, 0, 0, 0, 0, 0, 0, 0, 0, 0, 0, 0, 0, 0, 0, 0, 0, 0, 0, 0, 0, 0, 0, 0, 0, 0, 0, 0, 0, 0, 0, 0, 0, 0, 0, 0, 0, 0, 0, 0, 0, 0, 0, 0, 0, 0, 0, 0, 0, 0, 0, 0, 0, 0, 0, 0, 0, 0, 0, 0, 0, 0, 0, 0, 0, 0, 0, 0, 0, 0, 0, 0, 0, 0, 0, 0, 0, 0, 0, 0, 0, 0, 0, 0, 1, 1, 1, 1, 1, 1, 1, 1, 1, 1, 1, 1, 1, 1, 1, 1, 1, 1, 1, 1, 0, 0, 0, 0, 0, 0, 0, 0, 0, 0, 0, 0, 0, 0, 0, 0, 0, 0, 0, 0, 0, 0, 0, 0, 0, 0, 0, 0, 0, 0, 0, 0, 0, 0, 0, 0, 0, 0, 0, 0, 0, 0, 0, 0, 0, 0, 0, 0, 0, 0, 0, 0, 0, 0, 0, 0, 0, 0, 0, 0, 0, 0, 0, 0, 0, 0, 0, 0, 0, 0, 0, 0, 0, 0, 0, 0, 0, 0, 0, 0, 0, 0, 0, 0, 0, 0, 0, 0, 0, 0, 0, 0, 0, 0, 0, 0, 0, 0, 0, 0, 0, 0, 0, 0, 0, 0, 0, 0, 0, 0, 0, 0, 0, 0, 0, 0, 0, 0, 0, 0, 0, 0, 0, 0, 0, 0, 0, 0, 0, 0, 0, 0, 0, 0, 0, 0, 0, 0, 0, 0, 0, 0, 0, 0, 0, 0, 0, 0, 0, 0, 0, 0, 0, 0, 0, 0, 0, 0, 0, 0, 0, 0, 0, 0, 0, 0, 0, 0, 0, 0, 0, 0, 0, 0, 0, 0, 0, 0, 0, 0, 0, 0, 0, 0, 0, 0, 0, 0, 0, 0, 0, 0, 0, 0, 0, 0, 0, 0, 0, 0, 0, 0, 0, 0, 0, 0, 0, 0, 0, 0, 0, 0, 0, 0, 0, 0, 0, 0, 0, 0, 0, 0, 0, 0, 0, 0, 0, 0, 0, 0, 0, 0, 0, 0, 0, 0, 0, 0, 0, 0, 0, 0, 0, 0, 0, 0, 0, 0, 0, 0, 0, 0, 0, 0, 0, 0, 0, 0, 0, 0, 0, 0, 0, 0, 0, 0, 0, 0, 0, 0, 0, 0, 0, 0, 0, 0, 0, 0, 0, 0, 0, 0, 0, 0, 0, 0, 0, 0, 0, 0, 0, 0, 0, 0, 0, 0, 0, 0, 0, 0, 0, 0, 0, 0, 0, 0, 0, 0, 0, 0, 0, 0, 0, 0, 0, 0, 0, 0, 0, 0, 0, 0, 0, 0, 0, 0, 0, 0, 0, 0, 0, 0, 0, 0, 0, 0, 0, 0, 0, 0, 0, 0, 0, 0, 0, 0, 0, 0, 0, 0, 0, 0, 0, 0, 0, 0, 0, 0, 0, 0, 0, 0, 0, 0, 0, 0, 0, 0, 0, 0, 0, 0, 0, 0, 0, 0, 0, 0, 0, 0, 0, 0, 0, 0, 0, 0, 0, 0, 0, 0, 0, 0, 0, 0, 0, 0, 0, 0, 0, 0, 0, 0, 0, 0, 0, 0, 0, 0, 0, 0, 0, 0, 0, 0, 0, 0, 0, 0, 0, 0, 0, 0, 0, 0, 0, 0, 0, 0, 0, 0, 0, 0, 0, 0, 0, 0, 0, 0, 0, 0, 0, 0, 0, 0, 0, 0, 0, 0, 0, 0, 0, 0, 0, 0, 0, 0, 0, 0, 0, 0, 0, 0, 0, 0, 0, 0, 0, 0, 0, 0, 0, 0, 0, 0, 0, 0, 0, 0, 0, 0, 0, 0, 0, 0, 0, 0, 0, 0, 0, 0, 0, 0, 0, 0, 0, 0, 0, 0, 0, 0, 0, 0, 0, 0, 0, 0, 0, 0, 0, 0, 0, 0, 0, 0, 0, 0, 0, 0, 0, 0, 0, 0, 0, 0, 0, 0, 0, 0, 0, 0, 0, 0, 0, 0, 0, 0, 0, 0, 0, 0, 0, 0, 0, 0, 0, 0, 0, 0, 0, 0, 0, 0, 0, 0, 0, 0, 0, 0, 0, 0, 0, 0, 0, 0, 0, 0, 0, 0, 0, 0, 0, 0, 0, 0, 0, 0, 0, 0, 0, 0, 0, 0, 0, 0, 0, 0, 0, 0, 0, 0, 0, 0, 0, 0, 0, 0, 0, 0, 0, 0, 0, 0, 0, 0, 0, 0, 0, 0, 0, 0, 0, 0, 0, 0, 0])
me_cylinder_003.materials.append(mat_stripematerial)
me_cylinder_003.materials.append(mat_wallmaterial)
me_cylinder_003.materials.append(mat_material)
me_cylinder_003.materials.append(None)
me_cylinder_003.materials.append(None)
me_cylinder_003.materials.append(None)
me_cylinder_003.use_remesh_preserve_volume = False
me_cylinder_003.use_remesh_preserve_attributes = False
me_cylinder_003.use_mirror_vertex_groups = False
me_cylinder_003.update()
me_sphere = bpy.data.meshes.new('Sphere')
me_sphere.from_pydata([(0.1913, 0.03806, -0.9808), (0.3753, 0.07466, -0.9239), (0.5449, 0.1084, -0.8315), (0.6935, 0.1379, -0.7071), (0.8155, 0.1622, -0.5556), (0.9061, 0.1802, -0.3827), (0.9619, 0.1913, -0.1951), (0.9808, 0.1951, 8.484e-08), (0.9619, 0.1913, 0.1951), (0.9061, 0.1802, 0.3827), (0.8155, 0.1622, 0.5556), (0.6935, 0.1379, 0.7071), (0.5449, 0.1084, 0.8315), (0.3753, 0.07466, 0.9239), (0.1913, 0.03806, 0.9808), (0.1802, 0.07466, 0.9808), (0.3536, 0.1464, 0.9239), (0.5133, 0.2126, 0.8315), (0.6533, 0.2706, 0.7071), (0.7682, 0.3182, 0.5556), (0.8536, 0.3536, 0.3827), (0.9061, 0.3753, 0.1951), (0.9239, 0.3827, 8.484e-08), (0.9061, 0.3753, -0.1951), (0.8536, 0.3536, -0.3827), (0.7682, 0.3182, -0.5556), (0.6533, 0.2706, -0.7071), (0.5133, 0.2126, -0.8315), (0.3536, 0.1464, -0.9239), (0.1802, 0.07466, -0.9808), (0.1622, 0.1084, -0.9808), (0.3182, 0.2126, -0.9239), (0.4619, 0.3087, -0.8315), (0.5879, 0.3928, -0.7071), (0.6913, 0.4619, -0.5556), (0.7682, 0.5133, -0.3827), (0.8155, 0.5449, -0.1951), (0.8315, 0.5556, 8.484e-08), (0.8155, 0.5449, 0.1951), (0.7682, 0.5133, 0.3827), (0.6913, 0.4619, 0.5556), (0.5879, 0.3928, 0.7071), (0.4619, 0.3087, 0.8315), (0.3182, 0.2126, 0.9239), (0.1622, 0.1084, 0.9808), (0.1379, 0.1379, 0.9808), (0.2706, 0.2706, 0.9239), (0.3928, 0.3928, 0.8315), (0.5, 0.5, 0.7071), (0.5879, 0.5879, 0.5556), (0.6533, 0.6533, 0.3827), (0.6935, 0.6935, 0.1951), (0.7071, 0.7071, 8.484e-08), (0.6935, 0.6935, -0.1951), (0.6533, 0.6533, -0.3827), (0.5879, 0.5879, -0.5556), (0.5, 0.5, -0.7071), (0.3928, 0.3928, -0.8315), (0.2706, 0.2706, -0.9239), (0.1379, 0.1379, -0.9808), (0.1084, 0.1622, -0.9808), (0.2126, 0.3182, -0.9239), (0.3087, 0.4619, -0.8315), (0.3928, 0.5879, -0.7071), (0.4619, 0.6913, -0.5556), (0.5133, 0.7682, -0.3827), (0.5449, 0.8155, -0.1951), (0.5556, 0.8315, 8.484e-08), (0.5449, 0.8155, 0.1951), (0.5133, 0.7682, 0.3827), (0.4619, 0.6913, 0.5556), (0.3928, 0.5879, 0.7071), (0.3087, 0.4619, 0.8315), (0.2126, 0.3182, 0.9239), (0.1084, 0.1622, 0.9808), (4.871e-08, -1.641e-07, 1.0), (0.07466, 0.1802, 0.9808), (0.1464, 0.3536, 0.9239), (0.2126, 0.5133, 0.8315), (0.2706, 0.6533, 0.7071), (0.3182, 0.7682, 0.5556), (0.3536, 0.8536, 0.3827), (0.3753, 0.9061, 0.1951), (0.3827, 0.9239, 8.484e-08), (0.3753, 0.9061, -0.1951), (0.3536, 0.8536, -0.3827), (0.3182, 0.7682, -0.5556), (0.2706, 0.6533, -0.7071), (0.2126, 0.5133, -0.8315), (0.1464, 0.3536, -0.9239), (0.07466, 0.1802, -0.9808), (-7.598e-08, -4.652e-07, -1.0), (0.03806, 0.1913, -0.9808), (0.07466, 0.3753, -0.9239), (0.1084, 0.5449, -0.8315), (0.1379, 0.6935, -0.7071), (0.1622, 0.8155, -0.5556), (0.1802, 0.9061, -0.3827), (0.1913, 0.9619, -0.1951), (0.1951, 0.9808, 8.484e-08), (0.1913, 0.9619, 0.1951), (0.1802, 0.9061, 0.3827), (0.1622, 0.8155, 0.5556), (0.1379, 0.6935, 0.7071), (0.1084, 0.5449, 0.8315), (0.07466, 0.3753, 0.9239), (0.03806, 0.1913, 0.9808), (3.754e-08, 0.1951, 0.9808), (2.636e-08, 0.3827, 0.9239), (-3.443e-09, 0.5556, 0.8315), (6.361e-08, 0.7071, 0.7071), (-4.07e-08, 0.8315, 0.5556), (9.342e-08, 0.9239, 0.3827), (-4.07e-08, 0.9808, 0.1951), (-1.152e-07, 1.0, 8.484e-08), (-4.07e-08, 0.9808, -0.1951), (-2.579e-08, 0.9239, -0.3827), (-4.07e-08, 0.8315, -0.5556), (6.361e-08, 0.7071, -0.7071), (3.381e-08, 0.5556, -0.8315), (4.126e-08, 0.3827, -0.9239), (3.754e-08, 0.1951, -0.9808), (-0.03806, 0.1913, -0.9808), (-0.07466, 0.3753, -0.9239), (-0.1084, 0.5449, -0.8315), (-0.1379, 0.6935, -0.7071), (-0.1622, 0.8155, -0.5556), (-0.1802, 0.9061, -0.3827), (-0.1913, 0.9619, -0.1951), (-0.1951, 0.9808, 8.484e-08), (-0.1913, 0.9619, 0.1951), (-0.1802, 0.9061, 0.3827), (-0.1622, 0.8155, 0.5556), (-0.1379, 0.6935, 0.7071), (-0.1084, 0.5449, 0.8315), (-0.07466, 0.3753, 0.9239), (-0.03806, 0.1913, 0.9808), (-0.07466, 0.1802, 0.9808), (-0.1464, 0.3536, 0.9239), (-0.2126, 0.5133, 0.8315), (-0.2706, 0.6533, 0.7071), (-0.3182, 0.7682, 0.5556), (-0.3536, 0.8536, 0.3827), (-0.3753, 0.9061, 0.1951), (-0.3827, 0.9239, 8.484e-08), (-0.3753, 0.9061, -0.1951), (-0.3536, 0.8536, -0.3827), (-0.3182, 0.7682, -0.5556), (-0.2706, 0.6533, -0.7071), (-0.2126, 0.5133, -0.8315), (-0.1464, 0.3536, -0.9239), (-0.07466, 0.1802, -0.9808), (-0.1084, 0.1622, -0.9808), (-0.2126, 0.3182, -0.9239), (-0.3087, 0.4619, -0.8315), (-0.3928, 0.5879, -0.7071), (-0.4619, 0.6913, -0.5556), (-0.5133, 0.7682, -0.3827), (-0.5449, 0.8155, -0.1951), (-0.5556, 0.8315, 8.484e-08), (-0.5449, 0.8155, 0.1951), (-0.5133, 0.7682, 0.3827), (-0.4619, 0.6913, 0.5556), (-0.3928, 0.5879, 0.7071), (-0.3087, 0.4619, 0.8315), (-0.2126, 0.3182, 0.9239), (-0.1084, 0.1622, 0.9808), (-0.1379, 0.1379, 0.9808), (-0.2706, 0.2706, 0.9239), (-0.3928, 0.3928, 0.8315), (-0.5, 0.5, 0.7071), (-0.5879, 0.5879, 0.5556), (-0.6533, 0.6533, 0.3827), (-0.6935, 0.6935, 0.1951), (-0.7071, 0.7071, 8.484e-08), (-0.6935, 0.6935, -0.1951), (-0.6533, 0.6533, -0.3827), (-0.5879, 0.5879, -0.5556), (-0.5, 0.5, -0.7071), (-0.3928, 0.3928, -0.8315), (-0.2706, 0.2706, -0.9239), (-0.1379, 0.1379, -0.9808), (-0.1622, 0.1084, -0.9808), (-0.3182, 0.2126, -0.9239), (-0.4619, 0.3087, -0.8315), (-0.5879, 0.3928, -0.7071), (-0.6913, 0.4619, -0.5556), (-0.7682, 0.5133, -0.3827), (-0.8155, 0.5449, -0.1951), (-0.8315, 0.5556, 8.484e-08), (-0.8155, 0.5449, 0.1951), (-0.7682, 0.5133, 0.3827), (-0.6913, 0.4619, 0.5556), (-0.5879, 0.3928, 0.7071), (-0.4619, 0.3087, 0.8315), (-0.3182, 0.2126, 0.9239), (-0.1622, 0.1084, 0.9808), (-0.1802, 0.07466, 0.9808), (-0.3536, 0.1464, 0.9239), (-0.5133, 0.2126, 0.8315), (-0.6533, 0.2706, 0.7071), (-0.7682, 0.3182, 0.5556), (-0.8536, 0.3536, 0.3827), (-0.9061, 0.3753, 0.1951), (-0.9239, 0.3827, 8.484e-08), (-0.9061, 0.3753, -0.1951), (-0.8536, 0.3536, -0.3827), (-0.7682, 0.3182, -0.5556), (-0.6533, 0.2706, -0.7071), (-0.5133, 0.2126, -0.8315), (-0.3536, 0.1464, -0.9239), (-0.1802, 0.07466, -0.9808), (-0.1913, 0.03806, -0.9808), (-0.3753, 0.07466, -0.9239), (-0.5449, 0.1084, -0.8315), (-0.6935, 0.1379, -0.7071), (-0.8155, 0.1622, -0.5556), (-0.9061, 0.1802, -0.3827), (-0.9619, 0.1913, -0.1951), (-0.9808, 0.1951, 8.484e-08), (-0.9619, 0.1913, 0.1951), (-0.9061, 0.1802, 0.3827), (-0.8155, 0.1622, 0.5556), (-0.6935, 0.1379, 0.7071), (-0.5449, 0.1084, 0.8315), (-0.3753, 0.07466, 0.9239), (-0.1913, 0.03806, 0.9808), (-0.1951, -1.716e-07, 0.9808), (-0.3827, -2.163e-07, 0.9239), (-0.5556, -2.61e-07, 0.8315), (-0.7071, -1.79e-07, 0.7071), (-0.8315, -2.684e-07, 0.5556), (-0.9239, -1.343e-07, 0.3827), (-0.9808, -2.982e-07, 0.1951), (-1.0, -4.919e-07, 8.484e-08), (-0.9808, -2.982e-07, -0.1951), (-0.9239, -2.088e-07, -0.3827), (-0.8315, -2.684e-07, -0.5556), (-0.7071, -1.79e-07, -0.7071), (-0.5556, -2.163e-07, -0.8315), (-0.3827, -1.716e-07, -0.9239), (-0.1951, -1.865e-07, -0.9808), (-0.1913, -0.03806, -0.9808), (-0.3753, -0.07466, -0.9239), (-0.5449, -0.1084, -0.8315), (-0.6935, -0.1379, -0.7071), (-0.8155, -0.1622, -0.5556), (-0.9061, -0.1802, -0.3827), (-0.9619, -0.1913, -0.1951), (-0.9808, -0.1951, 8.484e-08), (-0.9619, -0.1913, 0.1951), (-0.9061, -0.1802, 0.3827), (-0.8155, -0.1622, 0.5556), (-0.6935, -0.1379, 0.7071), (-0.5449, -0.1084, 0.8315), (-0.3753, -0.07466, 0.9239), (-0.1913, -0.03806, 0.9808), (-0.1802, -0.07466, 0.9808), (-0.3536, -0.1464, 0.9239), (-0.5133, -0.2126, 0.8315), (-0.6533, -0.2706, 0.7071), (-0.7682, -0.3182, 0.5556), (-0.8536, -0.3536, 0.3827), (-0.9061, -0.3753, 0.1951), (-0.9239, -0.3827, 8.484e-08), (-0.9061, -0.3753, -0.1951), (-0.8536, -0.3536, -0.3827), (-0.7682, -0.3182, -0.5556), (-0.6533, -0.2706, -0.7071), (-0.5133, -0.2126, -0.8315), (-0.3536, -0.1464, -0.9239), (-0.1802, -0.07466, -0.9808), (-0.1622, -0.1084, -0.9808), (-0.3182, -0.2126, -0.9239), (-0.4619, -0.3087, -0.8315), (-0.5879, -0.3928, -0.7071), (-0.6913, -0.4619, -0.5556), (-0.7682, -0.5133, -0.3827), (-0.8155, -0.5449, -0.1951), (-0.8315, -0.5556, 8.484e-08), (-0.8155, -0.5449, 0.1951), (-0.7682, -0.5133, 0.3827), (-0.6913, -0.4619, 0.5556), (-0.5879, -0.3928, 0.7071), (-0.4619, -0.3087, 0.8315), (-0.3182, -0.2126, 0.9239), (-0.1622, -0.1084, 0.9808), (-0.1379, -0.1379, 0.9808), (-0.2706, -0.2706, 0.9239), (-0.3928, -0.3928, 0.8315), (-0.5, -0.5, 0.7071), (-0.5879, -0.5879, 0.5556), (-0.6533, -0.6533, 0.3827), (-0.6935, -0.6935, 0.1951), (-0.7071, -0.7071, 8.484e-08), (-0.6935, -0.6935, -0.1951), (-0.6533, -0.6533, -0.3827), (-0.5879, -0.5879, -0.5556), (-0.5, -0.5, -0.7071), (-0.3928, -0.3928, -0.8315), (-0.2706, -0.2706, -0.9239), (-0.1379, -0.1379, -0.9808), (-0.1084, -0.1622, -0.9808), (-0.2126, -0.3182, -0.9239), (-0.3087, -0.4619, -0.8315), (-0.3928, -0.5879, -0.7071), (-0.4619, -0.6913, -0.5556), (-0.5133, -0.7682, -0.3827), (-0.5449, -0.8155, -0.1951), (-0.5556, -0.8315, 8.484e-08), (-0.5449, -0.8155, 0.1951), (-0.5133, -0.7682, 0.3827), (-0.4619, -0.6913, 0.5556), (-0.3928, -0.5879, 0.7071), (-0.3087, -0.4619, 0.8315), (-0.2126, -0.3182, 0.9239), (-0.1084, -0.1622, 0.9808), (-0.07466, -0.1802, 0.9808), (-0.1464, -0.3536, 0.9239), (-0.2126, -0.5133, 0.8315), (-0.2706, -0.6533, 0.7071), (-0.3182, -0.7682, 0.5556), (-0.3536, -0.8536, 0.3827), (-0.3753, -0.9061, 0.1951), (-0.3827, -0.9239, 8.484e-08), (-0.3753, -0.9061, -0.1951), (-0.3536, -0.8536, -0.3827), (-0.3182, -0.7682, -0.5556), (-0.2706, -0.6533, -0.7071), (-0.2126, -0.5133, -0.8315), (-0.1464, -0.3536, -0.9239), (-0.07466, -0.1802, -0.9808), (-0.03806, -0.1913, -0.9808), (-0.07466, -0.3753, -0.9239), (-0.1084, -0.5449, -0.8315), (-0.1379, -0.6935, -0.7071), (-0.1622, -0.8155, -0.5556), (-0.1802, -0.9061, -0.3827), (-0.1913, -0.9619, -0.1951), (-0.1951, -0.9808, 8.484e-08), (-0.1913, -0.9619, 0.1951), (-0.1802, -0.9061, 0.3827), (-0.1622, -0.8155, 0.5556), (-0.1379, -0.6935, 0.7071), (-0.1084, -0.5449, 0.8315), (-0.07466, -0.3753, 0.9239), (-0.03806, -0.1913, 0.9808), (6.734e-08, -0.1951, 0.9808), (1.009e-07, -0.3827, 0.9239), (1.977e-07, -0.5556, 0.8315), (7.851e-08, -0.7071, 0.7071), (2.126e-07, -0.8315, 0.5556), (6.361e-08, -0.9239, 0.3827), (3.169e-07, -0.9808, 0.1951), (4.957e-07, -1.0, 8.484e-08), (3.169e-07, -0.9808, -0.1951), (1.381e-07, -0.9239, -0.3827), (1.53e-07, -0.8315, -0.5556), (7.851e-08, -0.7071, -0.7071), (1.381e-07, -0.5556, -0.8315), (7.106e-08, -0.3827, -0.9239), (7.851e-08, -0.1951, -0.9808), (0.03806, -0.1913, -0.9808), (0.07466, -0.3753, -0.9239), (0.1084, -0.5449, -0.8315), (0.1379, -0.6935, -0.7071), (0.1622, -0.8155, -0.5556), (0.1802, -0.9061, -0.3827), (0.1913, -0.9619, -0.1951), (0.1951, -0.9808, 8.484e-08), (0.1913, -0.9619, 0.1951), (0.1802, -0.9061, 0.3827), (0.1622, -0.8155, 0.5556), (0.1379, -0.6935, 0.7071), (0.1084, -0.5449, 0.8315), (0.07466, -0.3753, 0.9239), (0.03806, -0.1913, 0.9808), (0.07466, -0.1802, 0.9808), (0.1464, -0.3536, 0.9239), (0.2126, -0.5133, 0.8315), (0.2706, -0.6533, 0.7071), (0.3182, -0.7682, 0.5556), (0.3536, -0.8536, 0.3827), (0.3753, -0.9061, 0.1951), (0.3827, -0.9239, 8.484e-08), (0.3753, -0.9061, -0.1951), (0.3536, -0.8536, -0.3827), (0.3182, -0.7682, -0.5556), (0.2706, -0.6533, -0.7071), (0.2126, -0.5133, -0.8315), (0.1464, -0.3536, -0.9239), (0.07466, -0.1802, -0.9808), (0.1084, -0.1622, -0.9808), (0.2126, -0.3182, -0.9239), (0.3087, -0.4619, -0.8315), (0.3928, -0.5879, -0.7071), (0.4619, -0.6913, -0.5556), (0.5133, -0.7682, -0.3827), (0.5449, -0.8155, -0.1951), (0.5556, -0.8315, 8.484e-08), (0.5449, -0.8155, 0.1951), (0.5133, -0.7682, 0.3827), (0.4619, -0.6913, 0.5556), (0.3928, -0.5879, 0.7071), (0.3087, -0.4619, 0.8315), (0.2126, -0.3182, 0.9239), (0.1084, -0.1622, 0.9808), (0.1379, -0.1379, 0.9808), (0.2706, -0.2706, 0.9239), (0.3928, -0.3928, 0.8315), (0.5, -0.5, 0.7071), (0.5879, -0.5879, 0.5556), (0.6533, -0.6533, 0.3827), (0.6935, -0.6935, 0.1951), (0.7071, -0.7071, 8.484e-08), (0.6935, -0.6935, -0.1951), (0.6533, -0.6533, -0.3827), (0.5879, -0.5879, -0.5556), (0.5, -0.5, -0.7071), (0.3928, -0.3928, -0.8315), (0.2706, -0.2706, -0.9239), (0.1379, -0.1379, -0.9808), (0.1622, -0.1084, -0.9808), (0.3182, -0.2126, -0.9239), (0.4619, -0.3087, -0.8315), (0.5879, -0.3928, -0.7071), (0.6913, -0.4619, -0.5556), (0.7682, -0.5133, -0.3827), (0.8155, -0.5449, -0.1951), (0.8315, -0.5556, 8.484e-08), (0.8155, -0.5449, 0.1951), (0.7682, -0.5133, 0.3827), (0.6913, -0.4619, 0.5556), (0.5879, -0.3928, 0.7071), (0.4619, -0.3087, 0.8315), (0.3182, -0.2126, 0.9239), (0.1622, -0.1084, 0.9808), (0.1802, -0.07466, 0.9808), (0.3536, -0.1464, 0.9239), (0.5133, -0.2126, 0.8315), (0.6533, -0.2706, 0.7071), (0.7682, -0.3182, 0.5556), (0.8536, -0.3536, 0.3827), (0.9061, -0.3753, 0.1951), (0.9239, -0.3827, 8.484e-08), (0.9061, -0.3753, -0.1951), (0.8536, -0.3536, -0.3827), (0.7682, -0.3182, -0.5556), (0.6533, -0.2706, -0.7071), (0.5133, -0.2126, -0.8315), (0.3536, -0.1464, -0.9239), (0.1802, -0.07466, -0.9808), (0.1913, -0.03806, -0.9808), (0.3753, -0.07466, -0.9239), (0.5449, -0.1084, -0.8315), (0.6935, -0.1379, -0.7071), (0.8155, -0.1622, -0.5556), (0.9061, -0.1802, -0.3827), (0.9619, -0.1913, -0.1951), (0.9808, -0.1951, 8.484e-08), (0.9619, -0.1913, 0.1951), (0.9061, -0.1802, 0.3827), (0.8155, -0.1622, 0.5556), (0.6935, -0.1379, 0.7071), (0.5449, -0.1084, 0.8315), (0.3753, -0.07466, 0.9239), (0.1913, -0.03806, 0.9808), (0.1951, -1.492e-07, 0.9808), (0.3827, -9.706e-08, 0.9239), (0.5556, 5.195e-08, 0.8315), (0.7071, -7.471e-08, 0.7071), (0.8315, 5.94e-08, 0.5556), (0.9239, -1.045e-07, 0.3827), (0.9808, 1.19e-07, 0.1951), (1.0, 3.127e-07, 8.484e-08), (0.9808, 1.19e-07, -0.1951), (0.9239, 1.47e-08, -0.3827), (0.8315, -3e-08, -0.5556), (0.7071, -7.471e-08, -0.7071), (0.5556, -1.51e-08, -0.8315), (0.3827, -1.12e-07, -0.9239), (0.1951, -1.231e-07, -0.9808)], [], [(91, 0, 481), (0, 1, 480, 481), (479, 480, 1, 2), (478, 479, 2, 3), (477, 478, 3, 4), (476, 477, 4, 5), (475, 476, 5, 6), (474, 475, 6, 7), (473, 474, 7, 8), (472, 473, 8, 9), (471, 472, 9, 10), (470, 471, 10, 11), (469, 470, 11, 12), (468, 469, 12, 13), (467, 468, 13, 14), (75, 467, 14), (75, 14, 15), (14, 13, 16, 15), (13, 12, 17, 16), (12, 11, 18, 17), (11, 10, 19, 18), (10, 9, 20, 19), (9, 8, 21, 20), (8, 7, 22, 21), (7, 6, 23, 22), (6, 5, 24, 23), (5, 4, 25, 24), (4, 3, 26, 25), (3, 2, 27, 26), (2, 1, 28, 27), (1, 0, 29, 28), (0, 91, 29), (29, 91, 30), (28, 29, 30, 31), (27, 28, 31, 32), (26, 27, 32, 33), (25, 26, 33, 34), (24, 25, 34, 35), (23, 24, 35, 36), (22, 23, 36, 37), (21, 22, 37, 38), (20, 21, 38, 39), (19, 20, 39, 40), (18, 19, 40, 41), (17, 18, 41, 42), (16, 17, 42, 43), (15, 16, 43, 44), (75, 15, 44), (75, 44, 45), (44, 43, 46, 45), (43, 42, 47, 46), (42, 41, 48, 47), (41, 40, 49, 48), (40, 39, 50, 49), (39, 38, 51, 50), (38, 37, 52, 51), (37, 36, 53, 52), (36, 35, 54, 53), (35, 34, 55, 54), (34, 33, 56, 55), (33, 32, 57, 56), (32, 31, 58, 57), (31, 30, 59, 58), (30, 91, 59), (59, 91, 60), (58, 59, 60, 61), (57, 58, 61, 62), (56, 57, 62, 63), (55, 56, 63, 64), (54, 55, 64, 65), (53, 54, 65, 66), (52, 53, 66, 67), (51, 52, 67, 68), (50, 51, 68, 69), (49, 50, 69, 70), (48, 49, 70, 71), (47, 48, 71, 72), (46, 47, 72, 73), (45, 46, 73, 74), (75, 45, 74), (75, 74, 76), (74, 73, 77, 76), (73, 72, 78, 77), (72, 71, 79, 78), (71, 70, 80, 79), (70, 69, 81, 80), (69, 68, 82, 81), (68, 67, 83, 82), (67, 66, 84, 83), (66, 65, 85, 84), (65, 64, 86, 85), (64, 63, 87, 86), (63, 62, 88, 87), (62, 61, 89, 88), (61, 60, 90, 89), (60, 91, 90), (90, 91, 92), (89, 90, 92, 93), (88, 89, 93, 94), (87, 88, 94, 95), (86, 87, 95, 96), (85, 86, 96, 97), (84, 85, 97, 98), (83, 84, 98, 99), (82, 83, 99, 100), (81, 82, 100, 101), (80, 81, 101, 102), (79, 80, 102, 103), (78, 79, 103, 104), (77, 78, 104, 105), (76, 77, 105, 106), (75, 76, 106), (75, 106, 107), (106, 105, 108, 107), (105, 104, 109, 108), (104, 103, 110, 109), (103, 102, 111, 110), (102, 101, 112, 111), (101, 100, 113, 112), (100, 99, 114, 113), (99, 98, 115, 114), (98, 97, 116, 115), (97, 96, 117, 116), (96, 95, 118, 117), (95, 94, 119, 118), (94, 93, 120, 119), (93, 92, 121, 120), (92, 91, 121), (121, 91, 122), (120, 121, 122, 123), (119, 120, 123, 124), (118, 119, 124, 125), (117, 118, 125, 126), (116, 117, 126, 127), (115, 116, 127, 128), (114, 115, 128, 129), (113, 114, 129, 130), (112, 113, 130, 131), (111, 112, 131, 132), (110, 111, 132, 133), (109, 110, 133, 134), (108, 109, 134, 135), (107, 108, 135, 136), (75, 107, 136), (75, 136, 137), (136, 135, 138, 137), (135, 134, 139, 138), (134, 133, 140, 139), (133, 132, 141, 140), (132, 131, 142, 141), (131, 130, 143, 142), (130, 129, 144, 143), (129, 128, 145, 144), (128, 127, 146, 145), (127, 126, 147, 146), (126, 125, 148, 147), (125, 124, 149, 148), (124, 123, 150, 149), (123, 122, 151, 150), (122, 91, 151), (151, 91, 152), (150, 151, 152, 153), (149, 150, 153, 154), (148, 149, 154, 155), (147, 148, 155, 156), (146, 147, 156, 157), (145, 146, 157, 158), (144, 145, 158, 159), (143, 144, 159, 160), (142, 143, 160, 161), (141, 142, 161, 162), (140, 141, 162, 163), (139, 140, 163, 164), (138, 139, 164, 165), (137, 138, 165, 166), (75, 137, 166), (75, 166, 167), (166, 165, 168, 167), (165, 164, 169, 168), (164, 163, 170, 169), (163, 162, 171, 170), (162, 161, 172, 171), (161, 160, 173, 172), (160, 159, 174, 173), (159, 158, 175, 174), (158, 157, 176, 175), (157, 156, 177, 176), (156, 155, 178, 177), (155, 154, 179, 178), (154, 153, 180, 179), (153, 152, 181, 180), (152, 91, 181), (181, 91, 182), (180, 181, 182, 183), (179, 180, 183, 184), (178, 179, 184, 185), (177, 178, 185, 186), (176, 177, 186, 187), (175, 176, 187, 188), (174, 175, 188, 189), (173, 174, 189, 190), (172, 173, 190, 191), (171, 172, 191, 192), (170, 171, 192, 193), (169, 170, 193, 194), (168, 169, 194, 195), (167, 168, 195, 196), (75, 167, 196), (75, 196, 197), (196, 195, 198, 197), (195, 194, 199, 198), (194, 193, 200, 199), (193, 192, 201, 200), (192, 191, 202, 201), (191, 190, 203, 202), (190, 189, 204, 203), (189, 188, 205, 204), (188, 187, 206, 205), (187, 186, 207, 206), (186, 185, 208, 207), (185, 184, 209, 208), (184, 183, 210, 209), (183, 182, 211, 210), (182, 91, 211), (211, 91, 212), (210, 211, 212, 213), (209, 210, 213, 214), (208, 209, 214, 215), (207, 208, 215, 216), (206, 207, 216, 217), (205, 206, 217, 218), (204, 205, 218, 219), (203, 204, 219, 220), (202, 203, 220, 221), (201, 202, 221, 222), (200, 201, 222, 223), (199, 200, 223, 224), (198, 199, 224, 225), (197, 198, 225, 226), (75, 197, 226), (75, 226, 227), (226, 225, 228, 227), (225, 224, 229, 228), (224, 223, 230, 229), (223, 222, 231, 230), (222, 221, 232, 231), (221, 220, 233, 232), (220, 219, 234, 233), (219, 218, 235, 234), (218, 217, 236, 235), (217, 216, 237, 236), (216, 215, 238, 237), (215, 214, 239, 238), (214, 213, 240, 239), (213, 212, 241, 240), (212, 91, 241), (241, 91, 242), (240, 241, 242, 243), (239, 240, 243, 244), (238, 239, 244, 245), (237, 238, 245, 246), (236, 237, 246, 247), (235, 236, 247, 248), (234, 235, 248, 249), (233, 234, 249, 250), (232, 233, 250, 251), (231, 232, 251, 252), (230, 231, 252, 253), (229, 230, 253, 254), (228, 229, 254, 255), (227, 228, 255, 256), (75, 227, 256), (75, 256, 257), (256, 255, 258, 257), (255, 254, 259, 258), (254, 253, 260, 259), (253, 252, 261, 260), (252, 251, 262, 261), (251, 250, 263, 262), (250, 249, 264, 263), (249, 248, 265, 264), (248, 247, 266, 265), (247, 246, 267, 266), (246, 245, 268, 267), (245, 244, 269, 268), (244, 243, 270, 269), (243, 242, 271, 270), (242, 91, 271), (271, 91, 272), (270, 271, 272, 273), (269, 270, 273, 274), (268, 269, 274, 275), (267, 268, 275, 276), (266, 267, 276, 277), (265, 266, 277, 278), (264, 265, 278, 279), (263, 264, 279, 280), (262, 263, 280, 281), (261, 262, 281, 282), (260, 261, 282, 283), (259, 260, 283, 284), (258, 259, 284, 285), (257, 258, 285, 286), (75, 257, 286), (75, 286, 287), (286, 285, 288, 287), (285, 284, 289, 288), (284, 283, 290, 289), (283, 282, 291, 290), (282, 281, 292, 291), (281, 280, 293, 292), (280, 279, 294, 293), (279, 278, 295, 294), (278, 277, 296, 295), (277, 276, 297, 296), (276, 275, 298, 297), (275, 274, 299, 298), (274, 273, 300, 299), (273, 272, 301, 300), (272, 91, 301), (301, 91, 302), (300, 301, 302, 303), (299, 300, 303, 304), (298, 299, 304, 305), (297, 298, 305, 306), (296, 297, 306, 307), (295, 296, 307, 308), (294, 295, 308, 309), (293, 294, 309, 310), (292, 293, 310, 311), (291, 292, 311, 312), (290, 291, 312, 313), (289, 290, 313, 314), (288, 289, 314, 315), (287, 288, 315, 316), (75, 287, 316), (75, 316, 317), (316, 315, 318, 317), (315, 314, 319, 318), (314, 313, 320, 319), (313, 312, 321, 320), (312, 311, 322, 321), (311, 310, 323, 322), (310, 309, 324, 323), (309, 308, 325, 324), (308, 307, 326, 325), (307, 306, 327, 326), (306, 305, 328, 327), (305, 304, 329, 328), (304, 303, 330, 329), (303, 302, 331, 330), (302, 91, 331), (331, 91, 332), (330, 331, 332, 333), (329, 330, 333, 334), (328, 329, 334, 335), (327, 328, 335, 336), (326, 327, 336, 337), (325, 326, 337, 338), (324, 325, 338, 339), (323, 324, 339, 340), (322, 323, 340, 341), (321, 322, 341, 342), (320, 321, 342, 343), (319, 320, 343, 344), (318, 319, 344, 345), (317, 318, 345, 346), (75, 317, 346), (75, 346, 347), (346, 345, 348, 347), (345, 344, 349, 348), (344, 343, 350, 349), (343, 342, 351, 350), (342, 341, 352, 351), (341, 340, 353, 352), (340, 339, 354, 353), (339, 338, 355, 354), (338, 337, 356, 355), (337, 336, 357, 356), (336, 335, 358, 357), (335, 334, 359, 358), (334, 333, 360, 359), (333, 332, 361, 360), (332, 91, 361), (361, 91, 362), (360, 361, 362, 363), (359, 360, 363, 364), (358, 359, 364, 365), (357, 358, 365, 366), (356, 357, 366, 367), (355, 356, 367, 368), (354, 355, 368, 369), (353, 354, 369, 370), (352, 353, 370, 371), (351, 352, 371, 372), (350, 351, 372, 373), (349, 350, 373, 374), (348, 349, 374, 375), (347, 348, 375, 376), (75, 347, 376), (75, 376, 377), (376, 375, 378, 377), (375, 374, 379, 378), (374, 373, 380, 379), (373, 372, 381, 380), (372, 371, 382, 381), (371, 370, 383, 382), (370, 369, 384, 383), (369, 368, 385, 384), (368, 367, 386, 385), (367, 366, 387, 386), (366, 365, 388, 387), (365, 364, 389, 388), (364, 363, 390, 389), (363, 362, 391, 390), (362, 91, 391), (391, 91, 392), (390, 391, 392, 393), (389, 390, 393, 394), (388, 389, 394, 395), (387, 388, 395, 396), (386, 387, 396, 397), (385, 386, 397, 398), (384, 385, 398, 399), (383, 384, 399, 400), (382, 383, 400, 401), (381, 382, 401, 402), (380, 381, 402, 403), (379, 380, 403, 404), (378, 379, 404, 405), (377, 378, 405, 406), (75, 377, 406), (75, 406, 407), (406, 405, 408, 407), (405, 404, 409, 408), (404, 403, 410, 409), (403, 402, 411, 410), (402, 401, 412, 411), (401, 400, 413, 412), (400, 399, 414, 413), (399, 398, 415, 414), (398, 397, 416, 415), (397, 396, 417, 416), (396, 395, 418, 417), (395, 394, 419, 418), (394, 393, 420, 419), (393, 392, 421, 420), (392, 91, 421), (421, 91, 422), (420, 421, 422, 423), (419, 420, 423, 424), (418, 419, 424, 425), (417, 418, 425, 426), (416, 417, 426, 427), (415, 416, 427, 428), (414, 415, 428, 429), (413, 414, 429, 430), (412, 413, 430, 431), (411, 412, 431, 432), (410, 411, 432, 433), (409, 410, 433, 434), (408, 409, 434, 435), (407, 408, 435, 436), (75, 407, 436), (75, 436, 437), (436, 435, 438, 437), (435, 434, 439, 438), (434, 433, 440, 439), (433, 432, 441, 440), (432, 431, 442, 441), (431, 430, 443, 442), (430, 429, 444, 443), (429, 428, 445, 444), (428, 427, 446, 445), (427, 426, 447, 446), (426, 425, 448, 447), (425, 424, 449, 448), (424, 423, 450, 449), (423, 422, 451, 450), (422, 91, 451), (451, 91, 452), (450, 451, 452, 453), (449, 450, 453, 454), (448, 449, 454, 455), (447, 448, 455, 456), (446, 447, 456, 457), (445, 446, 457, 458), (444, 445, 458, 459), (443, 444, 459, 460), (442, 443, 460, 461), (441, 442, 461, 462), (440, 441, 462, 463), (439, 440, 463, 464), (438, 439, 464, 465), (437, 438, 465, 466), (75, 437, 466), (75, 466, 467), (466, 465, 468, 467), (465, 464, 469, 468), (464, 463, 470, 469), (463, 462, 471, 470), (462, 461, 472, 471), (461, 460, 473, 472), (460, 459, 474, 473), (459, 458, 475, 474), (458, 457, 476, 475), (457, 456, 477, 476), (456, 455, 478, 477), (455, 454, 479, 478), (454, 453, 480, 479), (453, 452, 481, 480), (452, 91, 481)])
me_sphere.use_remesh_preserve_volume = False
me_sphere.use_remesh_preserve_attributes = False
me_sphere.use_mirror_vertex_groups = False
me_sphere.update()
me_plane_001 = bpy.data.meshes.new('Plane.001')
me_plane_001.from_pydata([(1.0, 1.0, 0.0), (1.0, -1.0, 0.0), (-1.0, -1.0, 0.0), (-1.0, 1.0, 0.0)], [], [(0, 3, 2, 1)])
me_plane_001.use_remesh_preserve_volume = False
me_plane_001.use_remesh_preserve_attributes = False
me_plane_001.use_mirror_vertex_groups = False
me_plane_001.update()
me_plane = bpy.data.meshes.new('Plane')
me_plane.from_pydata([(1.0, 1.0, 0.0), (1.0, -1.0, 0.0), (-1.0, -1.0, 0.0), (-1.0, 1.0, 0.0)], [], [(0, 3, 2, 1)])
_uv = me_plane.uv_layers.new(name='UVTex')
_uv.uv.foreach_set('vector', [-7.554, -7.554, 8.554, -7.554, 8.554, 8.554, -7.554, 8.554])
me_plane.materials.append(mat_material_002)
me_plane.use_remesh_preserve_volume = False
me_plane.use_remesh_preserve_attributes = False
me_plane.use_mirror_vertex_groups = False
me_plane.update()

# ---- objects
ob_cylinder = bpy.data.objects.new('Cylinder', me_cylinder_003)
ob_camera_block_pm = bpy.data.objects.new('_camera_block_pm_', me_sphere)
ob_start = bpy.data.objects.new('_start_', me_plane_001)
ob_plane_p = bpy.data.objects.new('_Plane_p_', me_plane)

# ---- transforms, parenting, visibility, modifiers, constraints
ob_cylinder.location = (0.0, 0.0, 0.0)
ob_cylinder.lineart.crease_threshold = 0.0
ob_camera_block_pm.location = (0.0, 0.0, 2.533)
ob_camera_block_pm.scale = (0.3772, 0.3772, 0.3772)
ob_camera_block_pm.lineart.crease_threshold = 0.0
ob_start.location = (9.533e-15, 0.0, 1.49e-08)
ob_start.rotation_euler = (0.0, 1.571, 0.0)
ob_start.lineart.crease_threshold = 0.0
ob_plane_p.location = (-8.64e-07, 0.0, 0.0)
ob_plane_p.scale = (57.98, 57.98, 57.98)
ob_plane_p.lineart.crease_threshold = 0.0

# ---- collection membership
col_collection_1.objects.link(ob_cylinder)
col_collection_1.objects.link(ob_camera_block_pm)
col_collection_1.objects.link(ob_start)
col_collection_1.objects.link(ob_plane_p)

# ---- scene / render settings (as saved in the file)
scene.frame_start = 1; scene.frame_end = 250; scene.frame_set(262)
scene.render.engine = 'BLENDER_EEVEE_NEXT'
scene.render.image_settings.color_mode = 'RGB'
scene.render.image_settings.compression = 90
scene.render.resolution_percentage = 50
scene.render.dither_intensity = 0.0
scene.render.bake_margin = 2
scene.render.bake_bias = 0.0
scene.cycles.use_denoising = False
scene.cycles.samples = 10
scene.cycles.sampling_pattern = 'TABULATED_SOBOL'
scene.cycles.light_sampling_threshold = 0.0
scene.cycles.use_adaptive_sampling = False
scene.cycles.use_light_tree = False
scene.cycles.blur_glossy = 0.0
scene.cycles.volume_bounces = 1
scene.cycles.pixel_filter_type = 'GAUSSIAN'
scene.cycles.sample_clamp_indirect = 0.0
scene.view_settings.view_transform = 'Standard'
bpy.context.view_layer.update()

# ---- added for rendering (the .blend has no active camera and no usable light): camera, sun
cam_auto = bpy.data.cameras.new('AutoCamera')
cam_auto.lens = 50.0
cam_auto.sensor_width = 36.0
cam_auto.clip_end = 12763.1
ob_auto_camera = bpy.data.objects.new('AutoCamera', cam_auto)
scene.collection.objects.link(ob_auto_camera)
ob_auto_camera.location = (727.243, -872.692, 723.336)
ob_auto_camera.rotation_euler = (1.09748, -7.21219e-08, 0.694738)
scene.camera = ob_auto_camera
light_auto_sun = bpy.data.lights.new('AutoSun', 'SUN')
light_auto_sun.energy = 3.0
light_auto_sun.angle = 0.0523599
ob_auto_sun = bpy.data.objects.new('AutoSun', light_auto_sun)
scene.collection.objects.link(ob_auto_sun)
ob_auto_sun.rotation_euler = (0.872665, 0.174533, 0.523599)
bpy.context.view_layer.update()
